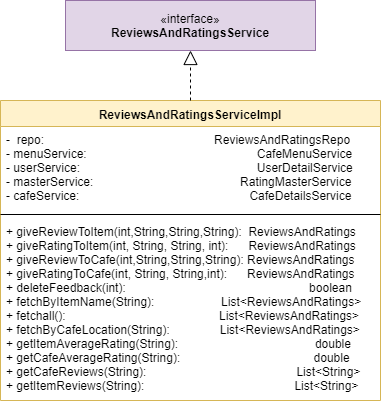

The diagram above was exported from draw.io. Its source (the exported page's mxGraphModel, read from the mxfile embedded in the PNG):
<mxGraphModel dx="512" dy="419" grid="1" gridSize="10" guides="1" tooltips="1" connect="1" arrows="1" fold="1" page="1" pageScale="1" pageWidth="850" pageHeight="1100" math="0" shadow="0">
  <root>
    <mxCell id="0" />
    <mxCell id="1" parent="0" />
    <mxCell id="bW9g7MSYB0OYVqSg5gCK-3" value="«interface»&lt;br&gt;&lt;b&gt;ReviewsAndRatingsService&lt;/b&gt;" style="html=1;fillColor=#e1d5e7;strokeColor=#9673a6;" vertex="1" parent="1">
      <mxGeometry x="205" y="530" width="250" height="50" as="geometry" />
    </mxCell>
    <mxCell id="bW9g7MSYB0OYVqSg5gCK-4" value="ReviewsAndRatingsServiceImpl" style="swimlane;fontStyle=1;align=center;verticalAlign=top;childLayout=stackLayout;horizontal=1;startSize=26;horizontalStack=0;resizeParent=1;resizeParentMax=0;resizeLast=0;collapsible=1;marginBottom=0;fillColor=#fff2cc;strokeColor=#d6b656;" vertex="1" parent="1">
      <mxGeometry x="140" y="630" width="380" height="300" as="geometry" />
    </mxCell>
    <mxCell id="bW9g7MSYB0OYVqSg5gCK-5" value="-  repo:                                                   ReviewsAndRatingsRepo&#10;- menuService:                                                   CafeMenuService&#10;- userService:                                                     UserDetailService&#10;- masterService:                                            RatingMasterService&#10;- cafeService:                                                   CafeDetailsService" style="text;strokeColor=none;fillColor=none;align=left;verticalAlign=top;spacingLeft=4;spacingRight=4;overflow=hidden;rotatable=0;points=[[0,0.5],[1,0.5]];portConstraint=eastwest;" vertex="1" parent="bW9g7MSYB0OYVqSg5gCK-4">
      <mxGeometry y="26" width="380" height="84" as="geometry" />
    </mxCell>
    <mxCell id="bW9g7MSYB0OYVqSg5gCK-6" value="" style="line;strokeWidth=1;fillColor=none;align=left;verticalAlign=middle;spacingTop=-1;spacingLeft=3;spacingRight=3;rotatable=0;labelPosition=right;points=[];portConstraint=eastwest;" vertex="1" parent="bW9g7MSYB0OYVqSg5gCK-4">
      <mxGeometry y="110" width="380" height="8" as="geometry" />
    </mxCell>
    <mxCell id="bW9g7MSYB0OYVqSg5gCK-7" value="+ giveReviewToItem(int,String,String,String):  ReviewsAndRatings&#10;+ giveRatingToItem(int, String, String, int):      ReviewsAndRatings&#10;+ giveReviewToCafe(int,String,String,String): ReviewsAndRatings&#10;+ giveRatingToCafe(int, String, String,int):      ReviewsAndRatings&#10;+ deleteFeedback(int):                                                       boolean&#10;+ fetchByItemName(String):                    List&lt;ReviewsAndRatings&gt;&#10;+ fetchall():                                              List&lt;ReviewsAndRatings&gt;&#10;+ fetchByCafeLocation(String):               List&lt;ReviewsAndRatings&gt;&#10;+ getItemAverageRating(String):                                         double&#10;+ getCafeAverageRating(String):                                        double &#10;+ getCafeReviews(String):                                             List&lt;String&gt;&#10;+ getItemReviews(String):                                             List&lt;String&gt;                    &#10;" style="text;strokeColor=none;fillColor=none;align=left;verticalAlign=top;spacingLeft=4;spacingRight=4;overflow=hidden;rotatable=0;points=[[0,0.5],[1,0.5]];portConstraint=eastwest;" vertex="1" parent="bW9g7MSYB0OYVqSg5gCK-4">
      <mxGeometry y="118" width="380" height="182" as="geometry" />
    </mxCell>
    <mxCell id="bW9g7MSYB0OYVqSg5gCK-8" value="" style="endArrow=block;dashed=1;endFill=0;endSize=12;html=1;exitX=0.5;exitY=0;exitDx=0;exitDy=0;entryX=0.5;entryY=1;entryDx=0;entryDy=0;" edge="1" source="bW9g7MSYB0OYVqSg5gCK-4" target="bW9g7MSYB0OYVqSg5gCK-3" parent="1">
      <mxGeometry width="160" relative="1" as="geometry">
        <mxPoint x="140" y="580" as="sourcePoint" />
        <mxPoint x="300" y="580" as="targetPoint" />
      </mxGeometry>
    </mxCell>
  </root>
</mxGraphModel>